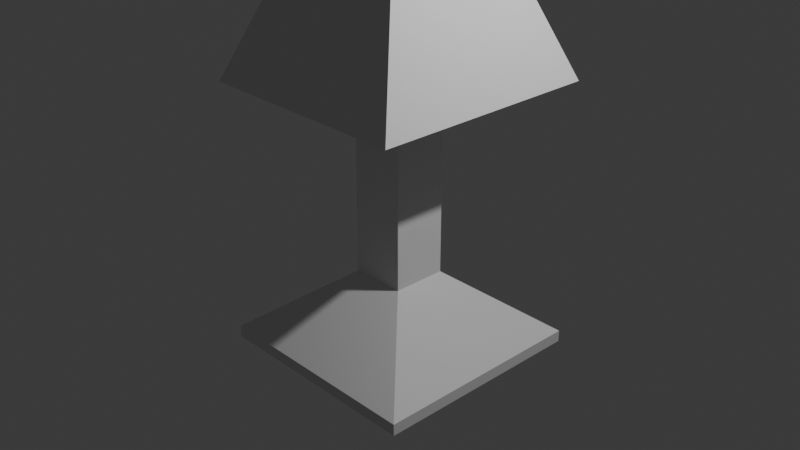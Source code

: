 # Source: Lamp.blend  (saved by Blender 4.4.32; exported with 4.5.12 LTS)
import bpy
from mathutils import Matrix  # noqa: F401  (used for matrix-valued properties, if any)

bpy.ops.wm.read_factory_settings(use_empty=True)
scene = bpy.context.scene
scene.name = 'Scene'

# ---- collections
col_collection = bpy.data.collections.new('Collection'); scene.collection.children.link(col_collection)

# ---- world
world_world = bpy.data.worlds.new('World'); scene.world = world_world
world_world.use_nodes = True; world_world.node_tree.nodes.clear()
_N = world_world.node_tree.nodes; _L = world_world.node_tree.links
n0 = _N.new('ShaderNodeOutputWorld'); n0.name = 'World Output'; n0.location = (300, 300)
n1 = _N.new('ShaderNodeBackground'); n1.name = 'Background'; n1.location = (10, 300)
n1.inputs[0].default_value = (0.05088, 0.05088, 0.05088, 1.0)
_L.new(n1.outputs[0], n0.inputs[0])
n0.is_active_output = True
world_world.color = (0.05088, 0.05088, 0.05088)
world_world.sun_shadow_jitter_overblur = 0.0

# ---- cameras
cam_camera = bpy.data.cameras.new('Camera')
cam_camera.clip_end = 100.0
cam_camera.ortho_scale = 7.314

# ---- lights
light_light = bpy.data.lights.new('Light', 'POINT')
light_light.energy = 1000.0
light_light.shadow_soft_size = 0.1

# ---- meshes
me_cube_001 = bpy.data.meshes.new('Cube.001')
me_cube_001.from_pydata([(-0.3, -0.3, -0.6), (-0.3, -0.3, 1.4), (-0.3, 0.3, -0.6), (-0.3, 0.3, 1.4), (0.3, -0.3, -0.6), (0.3, -0.3, 1.4), (0.3, 0.3, -0.6), (0.3, 0.3, 1.4), (-1.2, 1.2, -1.3), (-1.2, -1.2, -1.3), (1.2, 1.2, -1.3), (1.2, -1.2, -1.3), (-1.17, -1.255, 1.462), (-1.17, 1.255, 1.462), (1.17, 1.255, 1.462), (1.17, -1.255, 1.462), (-0.259, -0.2822, 3.504), (-0.259, 0.2822, 3.504), (0.259, 0.2822, 3.504), (0.259, -0.2822, 3.504), (-0.3786, -0.4017, 3.504), (-0.3786, 0.4017, 3.504), (0.3786, 0.4017, 3.504), (0.3786, -0.4017, 3.504), (-0.259, -0.2822, 2.434), (-0.259, 0.2822, 2.434), (0.259, 0.2822, 2.434), (0.259, -0.2822, 2.434), (-1.2, 1.2, -1.427), (-1.2, -1.2, -1.427), (1.2, 1.2, -1.427), (1.2, -1.2, -1.427)], [], [(0, 1, 3, 2), (2, 3, 7, 6), (6, 7, 5, 4), (4, 5, 1, 0), (4, 0, 9, 11), (3, 1, 12, 13), (10, 11, 31, 30), (2, 6, 10, 8), (0, 2, 8, 9), (6, 4, 11, 10), (15, 14, 22, 23), (1, 5, 15, 12), (7, 3, 13, 14), (5, 7, 14, 15), (19, 18, 26, 27), (13, 12, 20, 21), (12, 15, 23, 20), (14, 13, 21, 22), (16, 17, 21, 20), (17, 18, 22, 21), (18, 19, 23, 22), (19, 16, 20, 23), (26, 25, 24, 27), (17, 16, 24, 25), (16, 19, 27, 24), (18, 17, 25, 26), (28, 30, 31, 29), (9, 8, 28, 29), (11, 9, 29, 31), (8, 10, 30, 28)])
_uv = me_cube_001.uv_layers.new(name='UVMap')
_uv.uv.foreach_set('vector', [0.375, 0.0, 0.625, 0.0, 0.625, 0.25, 0.375, 0.25, 0.375, 0.25, 0.625, 0.25, 0.625, 0.5, 0.375, 0.5, 0.375, 0.5, 0.625, 0.5, 0.625, 0.75, 0.375, 0.75, 0.375, 0.75, 0.625, 0.75, 0.625, 1.0, 0.375, 1.0, 0.375, 0.75, 0.375, 1.0, 0.375, 1.0, 0.375, 0.75, 0.625, 0.25, 0.625, 0.0, 0.625, 0.0, 0.625, 0.25, 0.375, 0.5, 0.375, 0.75, 0.375, 0.75, 0.375, 0.5, 0.375, 0.25, 0.375, 0.5, 0.375, 0.5, 0.375, 0.25, 0.375, 0.0, 0.375, 0.25, 0.375, 0.25, 0.375, 0.0, 0.375, 0.5, 0.375, 0.75, 0.375, 0.75, 0.375, 0.5, 0.625, 0.75, 0.625, 0.5, 0.625, 0.5, 0.625, 0.75, 0.625, 1.0, 0.625, 0.75, 0.625, 0.75, 0.625, 1.0, 0.625, 0.5, 0.625, 0.25, 0.625, 0.25, 0.625, 0.5, 0.625, 0.75, 0.625, 0.5, 0.625, 0.5, 0.625, 0.75, 0.6645, 0.7128, 0.6645, 0.5372, 0.6645, 0.5372, 0.6645, 0.7128, 0.625, 0.25, 0.625, 0.0, 0.625, 0.0, 0.625, 0.25, 0.625, 1.0, 0.625, 0.75, 0.625, 0.75, 0.625, 1.0, 0.625, 0.5, 0.625, 0.25, 0.625, 0.25, 0.625, 0.5, 0.8355, 0.7128, 0.8355, 0.5372, 0.875, 0.5, 0.875, 0.75, 0.8355, 0.5372, 0.6645, 0.5372, 0.625, 0.5, 0.875, 0.5, 0.6645, 0.5372, 0.6645, 0.7128, 0.625, 0.75, 0.625, 0.5, 0.6645, 0.7128, 0.8355, 0.7128, 0.875, 0.75, 0.625, 0.75, 0.6645, 0.5372, 0.8355, 0.5372, 0.8355, 0.7128, 0.6645, 0.7128, 0.8355, 0.5372, 0.8355, 0.7128, 0.8355, 0.7128, 0.8355, 0.5372, 0.8355, 0.7128, 0.6645, 0.7128, 0.6645, 0.7128, 0.8355, 0.7128, 0.6645, 0.5372, 0.8355, 0.5372, 0.8355, 0.5372, 0.6645, 0.5372, 0.125, 0.5, 0.375, 0.5, 0.375, 0.75, 0.125, 0.75, 0.375, 0.0, 0.375, 0.25, 0.375, 0.25, 0.375, 0.0, 0.375, 0.75, 0.375, 1.0, 0.375, 1.0, 0.375, 0.75, 0.375, 0.25, 0.375, 0.5, 0.375, 0.5, 0.375, 0.25])
me_cube_001.update()

# ---- objects
ob_light = bpy.data.objects.new('Light', light_light)
ob_camera = bpy.data.objects.new('Camera', cam_camera)
ob_cube = bpy.data.objects.new('Cube', me_cube_001)

# ---- transforms, parenting, visibility, modifiers, constraints
ob_light.location = (4.076, 1.005, 5.904)
ob_light.rotation_euler = (0.6503, 0.05522, 1.866)
ob_light.lock_rotations_4d = False
ob_light.empty_display_type = 'ARROWS'
ob_light.color = (0.0, 0.0, 0.0, 0.0)
ob_light.lineart.crease_threshold = 0.0
ob_camera.location = (7.359, -6.926, 4.958)
ob_camera.rotation_euler = (1.109, 0.0, 0.8149)
ob_camera.lock_rotations_4d = False
ob_camera.empty_display_type = 'ARROWS'
ob_camera.color = (0.0, 0.0, 0.0, 0.0)
ob_camera.display_type = 'WIRE'
ob_camera.lineart.crease_threshold = 0.0
ob_cube.location = (0.0, 0.0, 0.0)

# ---- collection membership
col_collection.objects.link(ob_light)
col_collection.objects.link(ob_camera)
col_collection.objects.link(ob_cube)

# ---- scene / render settings (as saved in the file)
scene.camera = ob_camera
scene.frame_start = 1; scene.frame_end = 250; scene.frame_set(1)
scene.render.engine = 'BLENDER_EEVEE_NEXT'
bpy.context.view_layer.update()

